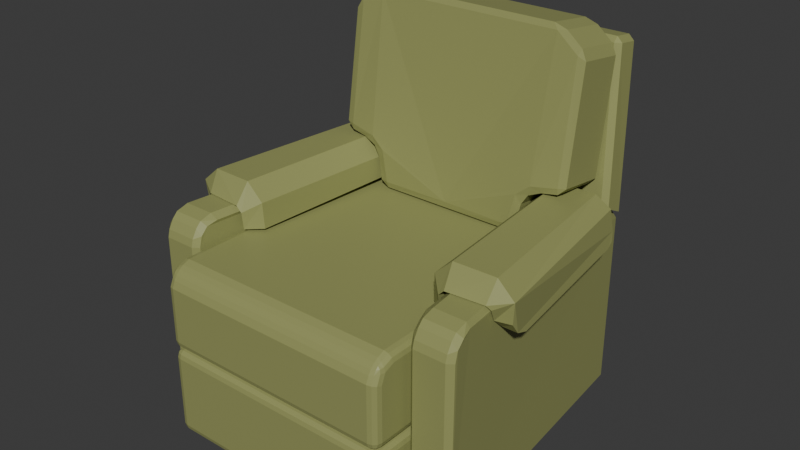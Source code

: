 # Source: chair_recliner.blend  (saved by Blender 4.2.66; exported with 4.5.12 LTS)
import bpy
from mathutils import Matrix  # noqa: F401  (used for matrix-valued properties, if any)

bpy.ops.wm.read_factory_settings(use_empty=True)
scene = bpy.context.scene
scene.name = 'Scene'

# ---- collections
col_recliner = bpy.data.collections.new('Recliner'); scene.collection.children.link(col_recliner)

# ---- materials (node trees are filled in below, after node groups)
mat_olivevelvet = bpy.data.materials.new('OliveVelvet')
mat_olivevelvet.alpha_threshold = 0.0
mat_olivevelvet.roughness = 0.5
mat_olivevelvet.line_color = (0.0, 0.0, 0.0, 1.0)

# ---- material node trees
mat_olivevelvet.use_nodes = True; mat_olivevelvet.node_tree.nodes.clear()
_N = mat_olivevelvet.node_tree.nodes; _L = mat_olivevelvet.node_tree.links
n0 = _N.new('ShaderNodeOutputMaterial'); n0.name = 'Material Output'; n0.location = (300, 300)
n1 = _N.new('ShaderNodeBsdfPrincipled'); n1.name = 'Principled BSDF'; n1.location = (10, 300)
n1.inputs[0].default_value = (0.3042, 0.3207, 0.1153, 1.0)
n1.inputs[3].default_value = 1.45
_L.new(n1.outputs[0], n0.inputs[0])
n0.is_active_output = True

# ---- world
world_world = bpy.data.worlds.new('World'); scene.world = world_world
world_world.use_nodes = True; world_world.node_tree.nodes.clear()
_N = world_world.node_tree.nodes; _L = world_world.node_tree.links
n0 = _N.new('ShaderNodeOutputWorld'); n0.name = 'World Output'; n0.location = (300, 300)
n1 = _N.new('ShaderNodeBackground'); n1.name = 'Background'; n1.location = (10, 300)
n1.inputs[0].default_value = (0.05088, 0.05088, 0.05088, 1.0)
_L.new(n1.outputs[0], n0.inputs[0])
n0.is_active_output = True
world_world.color = (0.05088, 0.05088, 0.05088)
world_world.sun_shadow_jitter_overblur = 0.0

# ---- meshes
me_cube_003 = bpy.data.meshes.new('Cube.003')
me_cube_003.from_pydata([(0.3308, 0.3492, 0.0635), (0.3937, -0.3492, 0.0635), (0.2292, 0.3492, 0.0635), (0.2921, -0.3492, 0.0635), (0.3937, -0.2889, 0.5461), (0.3937, -0.3492, 0.4857), (0.3937, -0.3191, 0.538), (0.3937, -0.3412, 0.5159), (0.2921, -0.3492, 0.4857), (0.2921, -0.2889, 0.5461), (0.2921, -0.3412, 0.5159), (0.2921, -0.3191, 0.538), (0.3308, 0.3492, 0.505), (0.3308, 0.2801, 0.5461), (0.2292, 0.2801, 0.5461), (0.2292, 0.3492, 0.505)], [], [(3, 8, 10, 11, 9, 14, 15, 2), (2, 0, 1, 3), (1, 5, 8, 3), (13, 14, 9, 4), (4, 9, 11, 6), (6, 11, 10, 7), (7, 10, 8, 5), (2, 15, 12, 0), (14, 13, 12, 15), (0, 12, 13, 4, 6, 7, 5, 1)])
_uv = me_cube_003.uv_layers.new(name='UVMap')
_uv.uv.foreach_set('vector', [0.375, 0.0, 0.5937, 0.0, 0.6094, 0.002896, 0.6208, 0.01081, 0.625, 0.02162, 0.625, 0.2253, 0.5907, 0.25, 0.375, 0.25, 0.125, 0.5, 0.375, 0.5, 0.375, 0.75, 0.125, 0.75, 0.375, 0.75, 0.5937, 0.75, 0.5937, 1.0, 0.375, 1.0, 0.625, 0.5247, 0.875, 0.5247, 0.875, 0.7284, 0.625, 0.7284, 0.625, 0.7284, 0.875, 0.7284, 0.875, 0.75, 0.625, 0.75, 0.625, 0.75, 0.625, 1.0, 0.6094, 1.0, 0.6094, 0.75, 0.6094, 0.75, 0.6094, 1.0, 0.5937, 1.0, 0.5937, 0.75, 0.375, 0.25, 0.5907, 0.25, 0.5907, 0.5, 0.375, 0.5, 0.6257, 0.25, 0.6257, 0.5, 0.5907, 0.5, 0.5907, 0.25, 0.375, 0.5, 0.5907, 0.5, 0.625, 0.5247, 0.625, 0.7284, 0.6208, 0.7392, 0.6094, 0.7471, 0.5937, 0.75, 0.375, 0.75])
me_cube_003.materials.append(mat_olivevelvet)
me_cube_003.use_mirror_vertex_groups = False
me_cube_003.update()
me_cube_001 = bpy.data.meshes.new('Cube.001')
me_cube_001.from_pydata([(0.2889, 0.2613, 0.2818), (0.2889, 0.2613, 0.0659), (0.2889, -0.4372, 0.2818), (0.2889, -0.4372, 0.0659), (-0.2889, 0.2613, 0.2818), (-0.2889, 0.2613, 0.0659), (-0.2889, -0.4372, 0.2818), (-0.2889, -0.4372, 0.0659)], [], [(0, 4, 6, 2), (3, 2, 6, 7), (7, 6, 4, 5), (5, 1, 3, 7), (1, 0, 2, 3), (5, 4, 0, 1)])
_uv = me_cube_001.uv_layers.new(name='UVMap')
_uv.uv.foreach_set('vector', [0.625, 0.5, 0.875, 0.5, 0.875, 0.75, 0.625, 0.75, 0.375, 0.75, 0.625, 0.75, 0.625, 1.0, 0.375, 1.0, 0.375, 0.0, 0.625, 0.0, 0.625, 0.25, 0.375, 0.25, 0.125, 0.5, 0.375, 0.5, 0.375, 0.75, 0.125, 0.75, 0.375, 0.5, 0.625, 0.5, 0.625, 0.75, 0.375, 0.75, 0.375, 0.25, 0.625, 0.25, 0.625, 0.5, 0.375, 0.5])
me_cube_001.materials.append(mat_olivevelvet)
me_cube_001.use_mirror_vertex_groups = False
me_cube_001.update()
me_cube_002 = bpy.data.meshes.new('Cube.002')
me_cube_002.from_pydata([(0.2889, 0.2613, 0.4874), (0.2889, 0.2613, 0.2842), (0.2889, -0.4372, 0.2842), (-0.2889, 0.2613, 0.4874), (-0.2889, 0.2613, 0.2842), (-0.2889, -0.4372, 0.2842), (0.2889, -0.3872, 0.4874), (0.2889, -0.4372, 0.4374), (0.2889, -0.4226, 0.4727), (-0.2889, -0.4372, 0.4374), (-0.2889, -0.3872, 0.4874), (-0.2889, -0.4226, 0.4727)], [], [(5, 9, 11, 10, 3, 4), (0, 3, 10, 6), (4, 1, 2, 5), (2, 7, 9, 5), (4, 3, 0, 1), (6, 10, 11, 8), (8, 11, 9, 7), (1, 0, 6, 8, 7, 2)])
_uv = me_cube_002.uv_layers.new(name='UVMap')
_uv.uv.foreach_set('vector', [0.375, 0.0, 0.5635, 0.0, 0.607, 0.005241, 0.625, 0.0179, 0.625, 0.25, 0.375, 0.25, 0.625, 0.5, 0.875, 0.5, 0.875, 0.7321, 0.625, 0.7321, 0.125, 0.5, 0.375, 0.5, 0.375, 0.75, 0.125, 0.75, 0.375, 0.75, 0.5635, 0.75, 0.5635, 1.0, 0.375, 1.0, 0.375, 0.25, 0.625, 0.25, 0.625, 0.5, 0.375, 0.5, 0.625, 0.7321, 0.875, 0.7321, 0.875, 0.75, 0.625, 0.75, 0.625, 0.75, 0.625, 1.0, 0.5635, 1.0, 0.5635, 0.75, 0.375, 0.5, 0.625, 0.5, 0.625, 0.7321, 0.607, 0.7448, 0.5635, 0.75, 0.375, 0.75])
me_cube_002.materials.append(mat_olivevelvet)
me_cube_002.use_mirror_vertex_groups = False
me_cube_002.update()
me_cube_004 = bpy.data.meshes.new('Cube.004')
me_cube_004.from_pydata([(-0.3533, 0.2744, 0.5453), (-0.3048, 0.3259, 0.91), (-0.3533, 0.3464, 0.5095), (-0.3048, 0.4013, 0.8994), (0.3371, 0.2744, 0.5453), (0.3048, 0.3259, 0.91), (0.3371, 0.3464, 0.5095), (0.3048, 0.4013, 0.8994), (0.3371, 0.2744, 0.5453)], [], [(0, 1, 3, 2), (2, 3, 7, 6), (6, 7, 5, 8), (8, 5, 1, 0), (2, 6, 4, 0), (7, 3, 1, 5)])
_uv = me_cube_004.uv_layers.new(name='UVMap')
_uv.uv.foreach_set('vector', [0.375, 0.0, 0.625, 0.0, 0.625, 0.25, 0.375, 0.25, 0.375, 0.25, 0.625, 0.25, 0.625, 0.5, 0.375, 0.5, 0.375, 0.5, 0.625, 0.5, 0.625, 0.75, 0.375, 0.75, 0.375, 0.75, 0.625, 0.75, 0.625, 1.0, 0.375, 1.0, 0.125, 0.5, 0.375, 0.5, 0.375, 0.75, 0.125, 0.75, 0.625, 0.5, 0.875, 0.5, 0.875, 0.75, 0.625, 0.75])
me_cube_004.materials.append(mat_olivevelvet)
me_cube_004.update()
me_cube_007 = bpy.data.meshes.new('Cube.007')
me_cube_007.from_pydata([(0.3841, -0.148, 0.4747), (0.3826, -0.2037, 0.5077), (0.3843, -0.1798, 0.4845), (0.4188, -0.1946, 0.5075), (0.4178, -0.1457, 0.4703), (0.4188, -0.1755, 0.4812), (0.3862, 0.2076, 0.4897), (0.3791, 0.2352, 0.5207), (0.3835, 0.2275, 0.4989), (0.3439, 0.2324, 0.5196), (0.3555, 0.2054, 0.4908), (0.3516, 0.2251, 0.4992), (0.4238, -0.1983, 0.5588), (0.3816, -0.1964, 0.5964), (0.3345, 0.2287, 0.5961), (0.3716, 0.2329, 0.5706), (0.2319, 0.2296, 0.5056), (0.2715, -0.2276, 0.4927), (0.2358, -0.198, 0.4942), (0.1982, 0.2276, 0.5041), (0.28, -0.2002, 0.5971), (0.238, -0.2003, 0.5568), (0.2012, 0.2258, 0.5568), (0.2439, 0.2269, 0.5973), (0.3772, -0.2252, 0.5478), (0.3859, -0.2194, 0.5381), (0.3427, 0.2306, 0.5372), (0.3324, 0.2291, 0.547), (0.2717, -0.232, 0.5344), (0.2852, -0.2324, 0.5478), (0.2493, 0.2251, 0.5477), (0.2346, 0.2261, 0.5344)], [], [(14, 23, 20, 13), (10, 6, 4, 0), (1, 3, 12, 25), (30, 27, 24, 29), (21, 22, 19, 18), (9, 26, 15, 7), (3, 1, 2, 5), (5, 2, 0, 4), (6, 10, 11, 8), (8, 11, 9, 7), (16, 19, 22, 31), (15, 12, 3, 5, 4, 6, 8, 7), (17, 18, 19, 16), (12, 15, 14, 13), (27, 30, 23, 14), (20, 23, 22, 21), (22, 23, 30, 31), (24, 27, 26, 25), (25, 26, 9, 11, 10, 0, 2, 1), (27, 14, 15, 26), (30, 29, 28, 31), (31, 28, 17, 16), (12, 13, 24, 25), (13, 20, 29, 24), (20, 21, 28, 29), (17, 28, 21, 18)])
_uv = me_cube_007.uv_layers.new(name='UVMap')
_uv.uv.foreach_set('vector', [0.688, 0.5, 0.8217, 0.5, 0.8216, 0.7489, 0.688, 0.7463, 0.375, 0.5169, 0.625, 0.5169, 0.625, 0.728, 0.375, 0.728, 0.375, 0.75, 0.625, 0.75, 0.625, 0.75, 0.375, 0.75, 0.1567, 0.5, 0.3521, 0.5, 0.3539, 0.75, 0.1542, 0.75, 0.875, 0.75, 0.875, 0.5, 0.875, 0.5, 0.875, 0.75, 0.375, 0.5, 0.375, 0.5, 0.625, 0.5, 0.625, 0.5, 0.625, 0.75, 0.375, 0.75, 0.375, 0.748, 0.6155, 0.7479, 0.6155, 0.7479, 0.375, 0.748, 0.375, 0.728, 0.625, 0.728, 0.625, 0.5169, 0.375, 0.5169, 0.375, 0.5016, 0.6144, 0.5016, 0.6144, 0.5016, 0.375, 0.5016, 0.375, 0.5, 0.625, 0.5, 0.125, 0.5, 0.875, 0.5, 0.875, 0.5, 0.125, 0.5, 0.625, 0.5, 0.625, 0.75, 0.625, 0.75, 0.6155, 0.7479, 0.625, 0.728, 0.625, 0.5169, 0.6144, 0.5016, 0.625, 0.5, 0.375, 0.0, 0.625, 0.0, 0.625, 0.25, 0.375, 0.25, 0.625, 0.75, 0.625, 0.5, 0.688, 0.5, 0.688, 0.7463, 0.3521, 0.5, 0.1567, 0.5, 0.8217, 0.5, 0.688, 0.5, 0.8216, 0.7489, 0.8217, 0.5, 0.875, 0.5, 0.875, 0.75, 0.875, 0.5, 0.8217, 0.5, 0.1567, 0.5, 0.125, 0.5, 0.3539, 0.75, 0.3521, 0.5, 0.375, 0.5, 0.375, 0.75, 0.375, 0.75, 0.375, 0.5, 0.375, 0.5, 0.375, 0.5016, 0.375, 0.5169, 0.375, 0.728, 0.375, 0.748, 0.375, 0.75, 0.3521, 0.5, 0.688, 0.5, 0.625, 0.5, 0.375, 0.5, 0.1567, 0.5, 0.1542, 0.75, 0.125, 0.75, 0.125, 0.5, 0.125, 0.5, 0.125, 0.75, 0.125, 0.75, 0.125, 0.5, 0.625, 0.75, 0.688, 0.7463, 0.3539, 0.75, 0.375, 0.75, 0.688, 0.7463, 0.8216, 0.7489, 0.1542, 0.75, 0.3539, 0.75, 0.8216, 0.7489, 0.875, 0.75, 0.125, 0.75, 0.1542, 0.75, 0.125, 0.75, 0.125, 0.75, 0.875, 0.75, 0.875, 0.75])
me_cube_007.materials.append(mat_olivevelvet)
me_cube_007.update()
me_cube_008 = bpy.data.meshes.new('Cube.008')
me_cube_008.from_pydata([(0.0, 0.3048, -0.3048), (0.0, 0.3048, 0.3048), (0.0, -0.3048, -0.3048), (0.0, -0.3048, 0.3048), (0.3048, -0.3048, 0.2387), (0.2387, -0.3048, 0.3048), (0.2387, 0.3048, 0.3048), (0.3048, 0.3048, 0.2387), (0.1875, -0.3048, -0.3048), (0.3048, -0.3232, -0.1505), (0.3048, 0.2864, -0.1505), (0.1875, 0.3048, -0.3048), (0.2294, 0.2726, -0.1684), (0.2043, 0.2747, -0.1956), (0.2043, -0.3349, -0.1956), (0.2294, -0.337, -0.1684)], [], [(8, 14, 15, 9, 4, 5, 3, 2), (0, 11, 8, 2), (15, 12, 10, 9), (6, 5, 4, 7), (6, 1, 3, 5), (0, 1, 6, 7, 10, 12, 13, 11), (10, 7, 4, 9), (12, 15, 14, 13), (8, 11, 13, 14)])
_uv = me_cube_008.uv_layers.new(name='UVMap')
_uv.uv.foreach_set('vector', [0.375, 0.7981, 0.395, 0.7781, 0.4044, 0.7687, 0.4231, 0.75, 0.5979, 0.75, 0.625, 0.7771, 0.625, 0.875, 0.375, 0.875, 0.25, 0.5, 0.3269, 0.5, 0.3269, 0.75, 0.25, 0.75, 0.3858, 0.75, 0.3858, 0.5, 0.4231, 0.5, 0.4231, 0.75, 0.6521, 0.5, 0.6521, 0.75, 0.5979, 0.75, 0.5979, 0.5, 0.6521, 0.5, 0.75, 0.5, 0.75, 0.75, 0.6521, 0.75, 0.375, 0.375, 0.625, 0.375, 0.625, 0.4729, 0.5979, 0.5, 0.4231, 0.5, 0.4044, 0.4813, 0.395, 0.4719, 0.375, 0.4519, 0.4231, 0.5, 0.5979, 0.5, 0.5979, 0.75, 0.4231, 0.75, 0.3858, 0.5, 0.3858, 0.75, 0.3669, 0.75, 0.3669, 0.5, 0.3269, 0.75, 0.3269, 0.5, 0.3669, 0.5, 0.3669, 0.75])
me_cube_008.materials.append(mat_olivevelvet)
me_cube_008.update()

# ---- objects
ob_cube = bpy.data.objects.new('Cube', me_cube_003)
ob_cube_001 = bpy.data.objects.new('Cube.001', me_cube_001)
ob_cube_002 = bpy.data.objects.new('Cube.002', me_cube_002)
ob_cube_003 = bpy.data.objects.new('Cube.003', me_cube_003)
ob_cube_004 = bpy.data.objects.new('Cube.004', me_cube_004)
ob_cube_005 = bpy.data.objects.new('Cube.005', me_cube_007)
ob_cube_006 = bpy.data.objects.new('Cube.006', me_cube_007)
ob_cube_007 = bpy.data.objects.new('Cube.007', me_cube_008)

# ---- transforms, parenting, visibility, modifiers, constraints
ob_cube.location = (0.0, 0.0, 0.0)
ob_cube.lock_rotations_4d = False
ob_cube.empty_display_type = 'ARROWS'
ob_cube.lineart.crease_threshold = 0.0
_m = ob_cube.modifiers.new('Bevel', 'BEVEL')
_m.width = 0.0127
_m.width_pct = 0.0127
ob_cube_001.location = (0.0, 0.0, 0.0)
ob_cube_001.lock_rotations_4d = False
ob_cube_001.empty_display_type = 'ARROWS'
ob_cube_001.lineart.crease_threshold = 0.0
_m = ob_cube_001.modifiers.new('Bevel', 'BEVEL')
_m.width = 0.02032
_m.width_pct = 0.02032
_m.segments = 3
ob_cube_002.location = (0.0, 0.0, 0.0)
ob_cube_002.lock_rotations_4d = False
ob_cube_002.empty_display_type = 'ARROWS'
ob_cube_002.lineart.crease_threshold = 0.0
_m = ob_cube_002.modifiers.new('Bevel', 'BEVEL')
_m.width = 0.02032
_m.width_pct = 0.02032
_m.segments = 3
ob_cube_003.location = (0.0, 0.0, 0.0)
ob_cube_003.scale = (-1.0, 1.0, 1.0)
ob_cube_003.lock_rotations_4d = False
ob_cube_003.empty_display_type = 'ARROWS'
ob_cube_003.lineart.crease_threshold = 0.0
_m = ob_cube_003.modifiers.new('Bevel', 'BEVEL')
_m.width = 0.0127
_m.width_pct = 0.0127
ob_cube_004.location = (0.0, 0.0, 0.0)
_m = ob_cube_004.modifiers.new('Bevel', 'BEVEL')
_m.width = 0.0127
_m.width_pct = 0.0127
ob_cube_005.location = (0.0, 0.0, 0.0)
ob_cube_006.location = (0.0, 0.0, 0.0)
ob_cube_006.scale = (-1.0, 1.0, 1.0)
ob_cube_007.location = (-1.634e-19, 0.233, 0.7159)
ob_cube_007.rotation_euler = (-0.1362, -5.119e-18, 5.901e-20)
ob_cube_007.scale = (1.0, 0.2109, 0.7666)
_m = ob_cube_007.modifiers.new('Mirror', 'MIRROR')
_m = ob_cube_007.modifiers.new('Bevel', 'BEVEL')

# ---- collection membership
col_recliner.objects.link(ob_cube)
col_recliner.objects.link(ob_cube_001)
col_recliner.objects.link(ob_cube_002)
col_recliner.objects.link(ob_cube_003)
col_recliner.objects.link(ob_cube_004)
col_recliner.objects.link(ob_cube_005)
col_recliner.objects.link(ob_cube_006)
col_recliner.objects.link(ob_cube_007)

# ---- scene / render settings (as saved in the file)
scene.frame_start = 1; scene.frame_end = 250; scene.frame_set(1)
scene.render.engine = 'BLENDER_EEVEE_NEXT'
bpy.context.view_layer.update()

# ---- added for rendering (the .blend has no active camera and no usable light): camera, sun
cam_auto = bpy.data.cameras.new('AutoCamera')
cam_auto.lens = 50.0
cam_auto.sensor_width = 36.0
cam_auto.clip_end = 1000.0
ob_auto_camera = bpy.data.objects.new('AutoCamera', cam_auto)
scene.collection.objects.link(ob_auto_camera)
ob_auto_camera.location = (1.37777, -1.67214, 1.61261)
ob_auto_camera.rotation_euler = (1.09748, -7.21219e-08, 0.694738)
scene.camera = ob_auto_camera
light_auto_sun = bpy.data.lights.new('AutoSun', 'SUN')
light_auto_sun.energy = 3.0
light_auto_sun.angle = 0.0523599
ob_auto_sun = bpy.data.objects.new('AutoSun', light_auto_sun)
scene.collection.objects.link(ob_auto_sun)
ob_auto_sun.rotation_euler = (0.872665, 0.174533, 0.523599)
bpy.context.view_layer.update()
